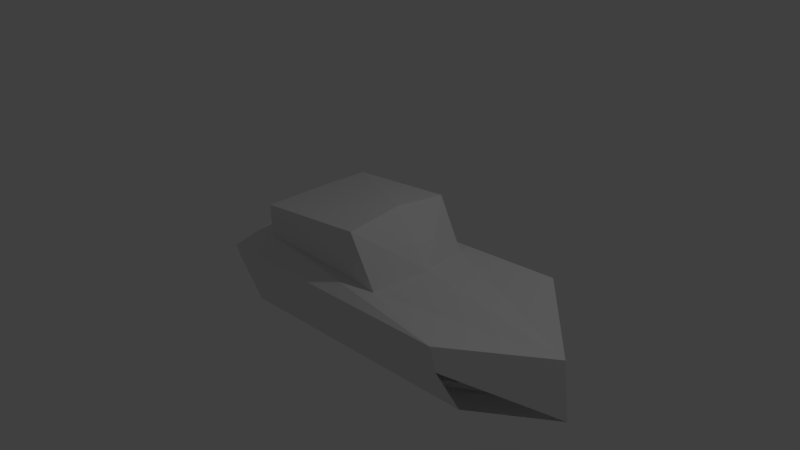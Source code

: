 # Source: car5.blend  (saved by Blender 2.79.0; exported with 4.5.12 LTS)
import bpy
from mathutils import Matrix  # noqa: F401  (used for matrix-valued properties, if any)

bpy.ops.wm.read_factory_settings(use_empty=True)
scene = bpy.context.scene
scene.name = 'Scene'

# ---- collections
col_collection_1 = bpy.data.collections.new('Collection 1'); scene.collection.children.link(col_collection_1)

# ---- materials (node trees are filled in below, after node groups)
mat_material = bpy.data.materials.new('Material')
mat_material.alpha_threshold = 0.0
mat_material.use_transparent_shadow = False
mat_material.roughness = 0.5
mat_material.line_color = (0.0, 0.0, 0.0, 1.0)

# ---- material node trees

# ---- world
world_world = bpy.data.worlds.new('World'); scene.world = world_world
world_world.color = (0.05088, 0.05088, 0.05088)
world_world.use_sun_shadow = False
world_world.sun_shadow_jitter_overblur = 0.0
world_world.cycles.sampling_method = 'MANUAL'

# ---- cameras
cam_camera = bpy.data.cameras.new('Camera')
cam_camera.clip_end = 100.0
cam_camera.lens = 35.0
cam_camera.sensor_width = 32.0
cam_camera.sensor_height = 18.0
cam_camera.ortho_scale = 7.314
cam_camera.dof.focus_distance = 0.0
cam_camera.dof.aperture_fstop = 128.0

# ---- lights
light_lamp = bpy.data.lights.new('Lamp', 'POINT')
light_lamp.transmission_factor = 0.0
light_lamp.cutoff_distance = 30.0
light_lamp.energy = 100.0
light_lamp.shadow_buffer_clip_start = 1.001
light_lamp.shadow_soft_size = 0.1
light_lamp.shadow_maximum_resolution = 0.006
light_lamp.use_absolute_resolution = True

# ---- meshes
me_cylinder = bpy.data.meshes.new('Cylinder')
me_cylinder.from_pydata([(-7.105e-15, 0.9967, 0.0), (-7.105e-15, 0.9967, 0.4139), (0.1951, 0.9774, 0.0), (0.1951, 0.9774, 0.4139), (0.3827, 0.9205, 0.0), (0.3827, 0.9205, 0.4139), (0.5556, 0.8281, 0.0), (0.5556, 0.8281, 0.4139), (0.7071, 0.7038, 0.0), (0.7071, 0.7038, 0.4139), (0.8315, 0.5522, 0.0), (0.8315, 0.5522, 0.4139), (0.9239, 0.3793, 0.0), (0.9239, 0.3793, 0.4139), (0.9808, 0.1918, 0.0), (0.9808, 0.1918, 0.4139), (1.0, -0.003337, 0.0), (1.0, -0.003337, 0.4139), (0.9808, -0.1984, 0.0), (0.9808, -0.1984, 0.4139), (0.9239, -0.386, 0.0), (0.9239, -0.386, 0.4139), (0.8315, -0.5589, 0.0), (0.8315, -0.5589, 0.4139), (0.7071, -0.7104, 0.0), (0.7071, -0.7104, 0.4139), (0.5556, -0.8348, 0.0), (0.5556, -0.8348, 0.4139), (0.3827, -0.9272, 0.0), (0.3827, -0.9272, 0.4139), (0.1951, -0.9841, 0.0), (0.1951, -0.9841, 0.4139), (-3.258e-07, -1.003, 0.0), (-3.258e-07, -1.003, 0.4139), (-0.1951, -0.9841, 0.0), (-0.1951, -0.9841, 0.4139), (-0.3827, -0.9272, 0.0), (-0.3827, -0.9272, 0.4139), (-0.5556, -0.8348, 0.0), (-0.5556, -0.8348, 0.4139), (-0.7071, -0.7104, 0.0), (-0.7071, -0.7104, 0.4139), (-0.8315, -0.5589, 0.0), (-0.8315, -0.5589, 0.4139), (-0.9239, -0.386, 0.0), (-0.9239, -0.386, 0.4139), (-0.9808, -0.1984, 0.0), (-0.9808, -0.1984, 0.4139), (-1.0, -0.003336, 0.0), (-1.0, -0.003336, 0.4139), (-0.9808, 0.1918, 0.0), (-0.9808, 0.1918, 0.4139), (-0.9239, 0.3793, 0.0), (-0.9239, 0.3793, 0.4139), (-0.8315, 0.5522, 0.0), (-0.8315, 0.5522, 0.4139), (-0.7071, 0.7038, 0.0), (-0.7071, 0.7038, 0.4139), (-0.5556, 0.8281, 0.0), (-0.5556, 0.8281, 0.4139), (-0.3827, 0.9205, 0.0), (-0.3827, 0.9205, 0.4139), (-0.1951, 0.9774, 0.0), (-0.1951, 0.9774, 0.4139), (2.351e-08, 0.802, 0.525), (0.1565, 0.7866, 0.525), (0.3069, 0.7409, 0.525), (0.4456, 0.6668, 0.525), (0.5671, 0.5671, 0.525), (0.6668, 0.4456, 0.525), (0.7409, 0.3069, 0.525), (0.7866, 0.1565, 0.525), (0.802, -6.342e-08, 0.525), (0.7866, -0.1565, 0.525), (0.7409, -0.3069, 0.525), (0.6668, -0.4456, 0.525), (0.5671, -0.5671, 0.525), (0.4456, -0.6668, 0.525), (0.3069, -0.7409, 0.525), (0.1565, -0.7866, 0.525), (-2.378e-07, -0.802, 0.525), (-0.1565, -0.7866, 0.525), (-0.3069, -0.7409, 0.525), (-0.4456, -0.6668, 0.525), (-0.5671, -0.5671, 0.525), (-0.6668, -0.4456, 0.525), (-0.7409, -0.3069, 0.525), (-0.7866, -0.1565, 0.525), (-0.802, 6.504e-07, 0.525), (-0.7866, 0.1565, 0.525), (-0.7409, 0.3069, 0.525), (-0.6668, 0.4456, 0.525), (-0.5671, 0.5671, 0.525), (-0.4456, 0.6668, 0.525), (-0.3069, 0.7409, 0.525), (-0.1565, 0.7866, 0.525), (4.82e-08, 0.59, 0.525), (0.1151, 0.5786, 0.525), (0.2258, 0.545, 0.525), (0.3278, 0.4905, 0.525), (0.4172, 0.4172, 0.525), (0.4905, 0.3278, 0.525), (0.545, 0.2258, 0.525), (0.5786, 0.1151, 0.525), (0.59, -4.977e-09, 0.525), (0.5786, -0.1151, 0.525), (0.545, -0.2258, 0.525), (0.4905, -0.3278, 0.525), (0.4172, -0.4172, 0.525), (0.3278, -0.4905, 0.525), (0.2258, -0.545, 0.525), (0.1151, -0.5786, 0.525), (-1.44e-07, -0.59, 0.525), (-0.1151, -0.5786, 0.525), (-0.2258, -0.545, 0.525), (-0.3278, -0.4905, 0.525), (-0.4172, -0.4172, 0.525), (-0.4905, -0.3278, 0.525), (-0.545, -0.2258, 0.525), (-0.5786, -0.1151, 0.525), (-0.59, 5.201e-07, 0.525), (-0.5786, 0.1151, 0.525), (-0.545, 0.2258, 0.525), (-0.4905, 0.3278, 0.525), (-0.4172, 0.4172, 0.525), (-0.3278, 0.4905, 0.525), (-0.2258, 0.545, 0.525), (-0.1151, 0.5786, 0.525), (4.82e-08, 0.59, 0.0), (0.1151, 0.5786, 0.0), (0.2258, 0.545, 0.0), (0.3278, 0.4905, 0.0), (0.4172, 0.4172, 0.0), (0.4905, 0.3278, 0.0), (0.545, 0.2258, 0.0), (0.5786, 0.1151, 0.0), (0.59, 3.336e-08, 0.0), (0.5786, -0.1151, 0.0), (0.545, -0.2258, 0.0), (0.4905, -0.3278, 0.0), (0.4172, -0.4172, 0.0), (0.3278, -0.4905, 0.0), (0.2258, -0.545, 0.0), (0.1151, -0.5786, 0.0), (-1.44e-07, -0.59, 0.0), (-0.1151, -0.5786, 0.0), (-0.2258, -0.545, 0.0), (-0.3278, -0.4905, 0.0), (-0.4172, -0.4172, 0.0), (-0.4905, -0.3278, 0.0), (-0.545, -0.2258, 0.0), (-0.5786, -0.1151, 0.0), (-0.59, 5.584e-07, 0.0), (-0.5786, 0.1151, 0.0), (-0.545, 0.2258, 0.0), (-0.4905, 0.3278, 0.0), (-0.4172, 0.4172, 0.0), (-0.3278, 0.4905, 0.0), (-0.2258, 0.545, 0.0), (-0.1151, 0.5786, 0.0)], [], [(0, 1, 3, 2), (2, 3, 5, 4), (4, 5, 7, 6), (6, 7, 9, 8), (8, 9, 11, 10), (10, 11, 13, 12), (12, 13, 15, 14), (14, 15, 17, 16), (16, 17, 19, 18), (18, 19, 21, 20), (20, 21, 23, 22), (22, 23, 25, 24), (24, 25, 27, 26), (26, 27, 29, 28), (28, 29, 31, 30), (30, 31, 33, 32), (32, 33, 35, 34), (34, 35, 37, 36), (36, 37, 39, 38), (38, 39, 41, 40), (40, 41, 43, 42), (42, 43, 45, 44), (44, 45, 47, 46), (46, 47, 49, 48), (48, 49, 51, 50), (50, 51, 53, 52), (52, 53, 55, 54), (54, 55, 57, 56), (56, 57, 59, 58), (58, 59, 61, 60), (15, 13, 70, 71), (60, 61, 63, 62), (62, 63, 1, 0), (59, 57, 92, 93), (33, 31, 79, 80), (51, 49, 88, 89), (7, 5, 66, 67), (25, 23, 75, 76), (43, 41, 84, 85), (61, 59, 93, 94), (17, 15, 71, 72), (35, 33, 80, 81), (53, 51, 89, 90), (9, 7, 67, 68), (27, 25, 76, 77), (45, 43, 85, 86), (63, 61, 94, 95), (19, 17, 72, 73), (37, 35, 81, 82), (55, 53, 90, 91), (11, 9, 68, 69), (29, 27, 77, 78), (47, 45, 86, 87), (3, 1, 64, 65), (1, 63, 95, 64), (21, 19, 73, 74), (39, 37, 82, 83), (57, 55, 91, 92), (13, 11, 69, 70), (31, 29, 78, 79), (49, 47, 87, 88), (5, 3, 65, 66), (23, 21, 74, 75), (41, 39, 83, 84), (82, 81, 113, 114), (69, 68, 100, 101), (64, 95, 127, 96), (83, 82, 114, 115), (70, 69, 101, 102), (84, 83, 115, 116), (71, 70, 102, 103), (85, 84, 116, 117), (72, 71, 103, 104), (86, 85, 117, 118), (73, 72, 104, 105), (87, 86, 118, 119), (74, 73, 105, 106), (88, 87, 119, 120), (75, 74, 106, 107), (89, 88, 120, 121), (76, 75, 107, 108), (90, 89, 121, 122), (77, 76, 108, 109), (91, 90, 122, 123), (78, 77, 109, 110), (65, 64, 96, 97), (92, 91, 123, 124), (79, 78, 110, 111), (66, 65, 97, 98), (93, 92, 124, 125), (80, 79, 111, 112), (67, 66, 98, 99), (94, 93, 125, 126), (81, 80, 112, 113), (68, 67, 99, 100), (95, 94, 126, 127), (117, 116, 148, 149), (104, 103, 135, 136), (118, 117, 149, 150), (105, 104, 136, 137), (119, 118, 150, 151), (106, 105, 137, 138), (120, 119, 151, 152), (107, 106, 138, 139), (121, 120, 152, 153), (108, 107, 139, 140), (122, 121, 153, 154), (109, 108, 140, 141), (123, 122, 154, 155), (110, 109, 141, 142), (97, 96, 128, 129), (124, 123, 155, 156), (111, 110, 142, 143), (98, 97, 129, 130), (125, 124, 156, 157), (112, 111, 143, 144), (99, 98, 130, 131), (126, 125, 157, 158), (113, 112, 144, 145), (100, 99, 131, 132), (127, 126, 158, 159), (114, 113, 145, 146), (101, 100, 132, 133), (96, 127, 159, 128), (115, 114, 146, 147), (102, 101, 133, 134), (116, 115, 147, 148), (103, 102, 134, 135), (96, 111, 112, 127), (127, 112, 144, 159), (111, 96, 128, 143), (108, 123, 124, 107), (103, 104, 119, 120), (99, 100, 115, 116), (123, 108, 140, 155), (107, 124, 156, 139), (120, 103, 135, 152), (119, 104, 136, 151), (99, 116, 148, 131), (115, 100, 132, 147)])
me_cylinder.polygons.foreach_set('use_smooth', [True] * 140)
me_cylinder.use_remesh_preserve_volume = False
me_cylinder.use_remesh_preserve_attributes = False
me_cylinder.use_mirror_vertex_groups = False
me_cylinder.update()
me_cube = bpy.data.meshes.new('Cube')
me_cube.from_pydata([(3.227, 0.0, -0.8123), (2.176, -0.5927, -0.9264), (-1.335, -0.8022, -0.9248), (-1.331, 0.0, -0.9704), (0.5485, 0.0, 0.8693), (0.5397, -0.7504, 0.7761), (-1.007, -0.7815, 0.6044), (-1.003, 0.006475, 0.6153), (2.308, 0.0, -0.004922), (3.125, 0.0, -0.05295), (1.067, 0.0, 0.1907), (2.204, -1.015, -0.1932), (2.135, -1.045, 0.1217), (0.9111, -0.7342, 0.1156), (-1.546, -0.9463, -0.2911), (-1.556, -0.995, -0.1095), (-1.113, -0.701, 0.1151), (-1.521, 0.0, -0.277), (-1.827, 0.0, -0.04808), (-1.183, 0.0, 0.1135)], [], [(0, 1, 2, 3), (4, 7, 6, 5), (10, 4, 5, 13), (13, 5, 6, 16), (16, 6, 7, 19), (2, 14, 17, 3), (14, 15, 18, 17), (15, 16, 19, 18), (1, 11, 14, 2), (11, 12, 15, 14), (12, 13, 16, 15), (0, 8, 11, 1), (8, 9, 12, 11), (9, 10, 13, 12), (8, 0, 9), (9, 0, 1, 11, 12)])
me_cube.materials.append(mat_material)
me_cube.use_remesh_preserve_volume = False
me_cube.use_remesh_preserve_attributes = False
me_cube.use_mirror_vertex_groups = False
me_cube.update()

# ---- objects
ob_cylinder = bpy.data.objects.new('Cylinder', me_cylinder)
ob_cube = bpy.data.objects.new('Cube', me_cube)
ob_lamp = bpy.data.objects.new('Lamp', light_lamp)
ob_camera = bpy.data.objects.new('Camera', cam_camera)

# ---- transforms, parenting, visibility, modifiers, constraints
ob_cylinder.location = (1.783, -6.751, -0.02355)
ob_cylinder.rotation_euler = (-1.571, -2.22e-16, 1.606)
ob_cylinder.scale = (-0.4266, -0.4266, -0.4266)
ob_cylinder.lineart.crease_threshold = 0.0
_m = ob_cylinder.modifiers.new('Mirror', 'MIRROR')
_m.use_axis = (False, False, True)
_m.use_clip = True
ob_cube.location = (0.0, 0.0, 0.0)
ob_cube.lock_rotations_4d = False
ob_cube.empty_display_type = 'ARROWS'
ob_cube.lineart.crease_threshold = 0.0
_m = ob_cube.modifiers.new('Mirror', 'MIRROR')
_m.use_axis = (False, True, False)
_m.use_clip = True
ob_lamp.location = (4.076, 1.005, 5.904)
ob_lamp.rotation_euler = (0.6503, 0.05522, 1.866)
ob_lamp.lock_rotations_4d = False
ob_lamp.empty_display_type = 'ARROWS'
ob_lamp.color = (0.0, 0.0, 0.0, 0.0)
ob_lamp.lineart.crease_threshold = 0.0
ob_camera.location = (7.481, -6.508, 5.344)
ob_camera.rotation_euler = (1.109, 0.0, 0.8149)
ob_camera.lock_rotations_4d = False
ob_camera.empty_display_type = 'ARROWS'
ob_camera.color = (0.0, 0.0, 0.0, 0.0)
ob_camera.display_type = 'WIRE'
ob_camera.lineart.crease_threshold = 0.0

# ---- collection membership
col_collection_1.objects.link(ob_cylinder)
col_collection_1.objects.link(ob_cube)
col_collection_1.objects.link(ob_lamp)
col_collection_1.objects.link(ob_camera)

# ---- scene / render settings (as saved in the file)
scene.camera = ob_camera
scene.frame_start = 1; scene.frame_end = 250; scene.frame_set(1)
scene.render.engine = 'BLENDER_EEVEE_NEXT'
scene.render.resolution_percentage = 50
scene.render.dither_intensity = 0.0
scene.cycles.use_denoising = False
scene.cycles.samples = 128
scene.cycles.sampling_pattern = 'TABULATED_SOBOL'
scene.cycles.use_adaptive_sampling = False
scene.cycles.use_light_tree = False
scene.cycles.blur_glossy = 0.0
scene.cycles.sample_clamp_indirect = 0.0
scene.view_settings.view_transform = 'Standard'
bpy.context.view_layer.update()

